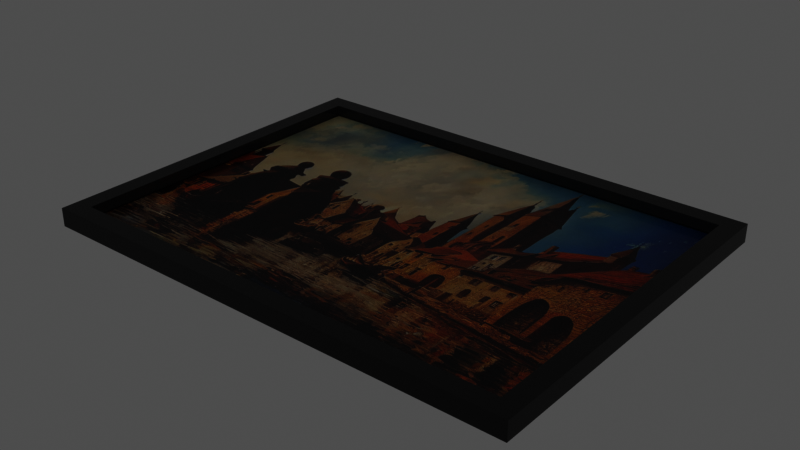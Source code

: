 # Source: painting-number-8_2K_a5b4653d-9750-4755-be3f-cf8c83f8ed3e.blend  (saved by Blender 3.3.6; exported with 4.5.12 LTS)
import bpy
from mathutils import Matrix  # noqa: F401  (used for matrix-valued properties, if any)

bpy.ops.wm.read_factory_settings(use_empty=True)
scene = bpy.context.scene
scene.name = 'upload'

# ---- collections
col_painting_number_8 = bpy.data.collections.new('Painting Number 8'); scene.collection.children.link(col_painting_number_8)

# ---- images (referenced by path relative to the original .blend; pixels are not part of the script)
import os
ASSET_DIR = os.environ.get("B2B_ASSET_DIR", "")  # directory of the original .blend (textures are referenced by path, not embedded)
HERE = os.path.dirname(os.path.abspath(__file__))  # packed textures are extracted next to this script under _unpacked/

def load_image(name, relpath, width, height, colorspace="sRGB"):
    """Load a texture the original file referenced (path relative to the .blend, or extracted next to this script)."""
    p = next((c for c in (os.path.join(HERE, relpath), os.path.join(ASSET_DIR, relpath)) if relpath and os.path.exists(c)), "")
    if p:
        img = bpy.data.images.load(p, check_existing=True)
        img.name = name
    else:  # same state as the original file: an image datablock whose file is absent (Cycles renders it pink)
        img = bpy.data.images.new(name, width, height)
        img.source = "FILE"
        img.filepath = "//" + (relpath or name)
    img.colorspace_settings.name = colorspace
    return img
img_painting_number_8_jpg = load_image('Painting Number 8.jpg', '_unpacked/Painting_Number_8.275dc54f.jpg', 2304, 1536, 'sRGB')

# ---- materials (node trees are filled in below, after node groups)
mat_frame = bpy.data.materials.new('Frame')
mat_frame.use_transparent_shadow = False
mat_painting = bpy.data.materials.new('Painting')
mat_painting.use_transparent_shadow = False
mat_glass = bpy.data.materials.new('Glass')
mat_glass.use_transparent_shadow = False

# ---- material node trees
mat_frame.use_nodes = True; mat_frame.node_tree.nodes.clear()
_N = mat_frame.node_tree.nodes; _L = mat_frame.node_tree.links
n0 = _N.new('ShaderNodeOutputMaterial'); n0.name = 'Material Output'; n0.location = (300, 300)
n1 = _N.new('ShaderNodeBsdfPrincipled'); n1.name = 'Principled BSDF'; n1.location = (10, 300)
n1.distribution = 'GGX'
n1.subsurface_method = 'RANDOM_WALK_SKIN'
n1.inputs[0].default_value = (0.015, 0.015, 0.015, 1.0)
n1.inputs[3].default_value = 1.45
n1.inputs[27].default_value = (0.0, 0.0, 0.0, 1.0)
n1.inputs[28].default_value = 1.0
n2 = _N.new('ShaderNodeValToRGB'); n2.name = 'ColorRamp'; n2.location = (-1080, 260)
while len(n2.color_ramp.elements) > 1: n2.color_ramp.elements.remove(n2.color_ramp.elements[-1])
n2.color_ramp.elements[0].position = 0.4873; n2.color_ramp.elements[0].color = (0.125, 0.125, 0.125, 1.0)
n3 = _N.new('ShaderNodeTexCoord'); n3.name = 'Texture Coordinate'; n3.location = (-1349, -36)
n4 = _N.new('ShaderNodeTexNoise'); n4.name = 'Musgrave Texture'; n4.location = (-989, 4)
n4.width = 150
n4.normalize = False
n4.inputs[2].default_value = 50.0
n4.inputs[3].default_value = 14.0
n4.inputs[4].default_value = 0.8123
n5 = _N.new('ShaderNodeMapping'); n5.name = 'Mapping'; n5.location = (-1169, -36)
n6 = _N.new('ShaderNodeMix'); n6.name = 'Mix'; n6.location = (-644, 87)
n6.data_type = 'RGBA'
n6.inputs[0].default_value = 0.03
_L.new(n6.outputs[2], n1.inputs[2])
_L.new(n5.outputs[0], n4.inputs[0])
_L.new(n3.outputs[2], n5.inputs[0])
_L.new(n2.outputs[0], n6.inputs[6])
_L.new(n4.outputs[0], n6.inputs[7])
_L.new(n1.outputs[0], n0.inputs[0])
n0.is_active_output = True
mat_painting.use_nodes = True; mat_painting.node_tree.nodes.clear()
_N = mat_painting.node_tree.nodes; _L = mat_painting.node_tree.links
n0 = _N.new('ShaderNodeBsdfPrincipled'); n0.name = 'Principled BSDF'; n0.location = (10, 300)
n0.distribution = 'GGX'
n0.subsurface_method = 'RANDOM_WALK_SKIN'
n0.inputs[3].default_value = 1.45
n0.inputs[27].default_value = (0.0, 0.0, 0.0, 1.0)
n0.inputs[28].default_value = 1.0
n1 = _N.new('ShaderNodeOutputMaterial'); n1.name = 'Material Output'; n1.location = (300, 300)
n2 = _N.new('ShaderNodeTexImage'); n2.name = 'Image Texture'; n2.location = (-280, 275)
n2.image = img_painting_number_8_jpg
_L.new(n0.outputs[0], n1.inputs[0])
_L.new(n2.outputs[0], n0.inputs[0])
n1.is_active_output = True
mat_glass.use_nodes = True; mat_glass.node_tree.nodes.clear()
_N = mat_glass.node_tree.nodes; _L = mat_glass.node_tree.links
n0 = _N.new('ShaderNodeOutputMaterial'); n0.name = 'Material Output'; n0.location = (300, 300)
n1 = _N.new('ShaderNodeBsdfPrincipled'); n1.name = 'Principled BSDF'; n1.location = (10, 300)
n1.distribution = 'GGX'
n1.subsurface_method = 'RANDOM_WALK_SKIN'
n1.inputs[0].default_value = (1.0, 1.0, 1.0, 1.0)
n1.inputs[1].default_value = 1.0
n1.inputs[2].default_value = 0.025
n1.inputs[3].default_value = 1.45
n1.inputs[4].default_value = 0.025
n1.inputs[20].default_value = 0.05
n1.inputs[27].default_value = (0.0, 0.0, 0.0, 1.0)
n1.inputs[28].default_value = 1.0
_L.new(n1.outputs[0], n0.inputs[0])
n0.is_active_output = True

# ---- meshes
me_painting_number_8 = bpy.data.meshes.new('Painting_Number_8')
me_painting_number_8.from_pydata([(0.2, -0.15, 0.015), (-0.2, -0.15, 0.015), (0.2, -0.15, 8.277e-09), (-0.2, -0.15, -9.208e-09), (0.2, 0.15, 0.015), (-0.2, 0.15, 0.015), (0.2, 0.15, 8.277e-09), (-0.2, 0.15, -9.208e-09), (0.185, -0.135, 8.552e-09), (-0.185, -0.135, -7.621e-09), (0.185, -0.135, 0.015), (-0.185, -0.135, 0.015), (0.185, 0.135, 8.552e-09), (-0.185, 0.135, -7.621e-09), (0.185, 0.135, 0.015), (-0.185, 0.135, 0.015), (-0.1899, -0.1399, 0.00387), (-0.1899, 0.1399, 0.00387), (0.1899, -0.1399, 0.00387), (0.1899, 0.1399, 0.00387), (-0.1899, 0.1399, 0.005388), (0.1899, -0.1399, 0.005388), (0.1899, 0.1399, 0.005388), (-0.1899, -0.1399, 0.005388), (-0.1899, 0.1399, 0.006733), (0.1899, -0.1399, 0.006733), (0.1899, 0.1399, 0.006733), (-0.1899, -0.1399, 0.006733)], [], [(0, 1, 3, 2), (6, 7, 5, 4), (2, 6, 4, 0), (7, 3, 1, 5), (8, 9, 11, 10), (14, 15, 13, 12), (10, 14, 12, 8), (15, 11, 9, 13), (0, 4, 14, 10), (4, 5, 15, 14), (5, 1, 11, 15), (0, 10, 11, 1), (6, 2, 8, 12), (3, 9, 8, 2), (3, 7, 13, 9), (6, 12, 13, 7), (16, 17, 19, 18), (23, 20, 22, 21), (27, 25, 26, 24)])
me_painting_number_8.polygons.foreach_set('use_smooth', [1, 1, 1, 1, 1, 1, 1, 1, 1, 1, 1, 1, 1, 1, 1, 1, 0, 0, 0])
me_painting_number_8.polygons.foreach_set('material_index', [0, 0, 0, 0, 0, 0, 0, 0, 0, 0, 0, 0, 0, 0, 0, 0, 1, 1, 2])
_k = {(16, 18): 1.0, (18, 19): 1.0, (17, 19): 1.0, (16, 17): 1.0, (21, 22): 1.0, (21, 23): 1.0, (20, 22): 1.0, (20, 23): 1.0, (25, 26): 1.0, (25, 27): 1.0, (24, 26): 1.0, (24, 27): 1.0}
me_painting_number_8.attributes.new('crease_edge', 'FLOAT', 'EDGE').data.foreach_set('value', [_k.get((min(e.vertices), max(e.vertices)), 0.0) for e in me_painting_number_8.edges])
_uv = me_painting_number_8.uv_layers.new(name='UVMap')
_uv.uv.foreach_set('vector', [0.9403, 0.0, 0.9403, 0.597, 0.9179, 0.597, 0.9179, 0.0, 0.9179, 0.0, 0.9179, 0.597, 0.8955, 0.597, 0.8955, 0.0, 0.9851, 0.5522, 0.9851, 1.0, 0.9627, 1.0, 0.9627, 0.5522, 0.9627, 0.5522, 0.9627, 1.0, 0.9403, 1.0, 0.9403, 0.5522, 0.9851, 0.0, 0.9851, 0.5522, 0.9627, 0.5522, 0.9627, 0.0, 0.9627, 0.0, 0.9627, 0.5522, 0.9403, 0.5522, 0.9403, 0.0, 0.02239, 1.0, 0.02239, 0.597, 0.04478, 0.597, 0.04478, 1.0, 0.0, 1.0, 4.191e-09, 0.597, 0.02239, 0.597, 0.02239, 1.0, 4.47e-08, 0.0, 0.4478, 4.47e-08, 0.4254, 0.02239, 0.02239, 0.02239, 0.4478, 4.47e-08, 0.4478, 0.597, 0.4254, 0.5746, 0.4254, 0.02239, 0.4478, 0.597, 0.0, 0.597, 0.02239, 0.5746, 0.4254, 0.5746, 4.47e-08, 0.0, 0.02239, 0.02239, 0.02239, 0.5746, 0.0, 0.597, 0.4478, 0.0, 0.8955, 4.47e-08, 0.8731, 0.02239, 0.4701, 0.02239, 0.8955, 0.597, 0.8731, 0.5746, 0.8731, 0.02239, 0.8955, 4.47e-08, 0.8955, 0.597, 0.4478, 0.597, 0.4701, 0.5746, 0.8731, 0.5746, 0.4478, 0.0, 0.4701, 0.02239, 0.4701, 0.5746, 0.4478, 0.597, 0.0, 0.0, 0.0, 1.0, 1.0, 1.0, 1.0, 7.246e-08, 0.0, 0.0, 0.0, 1.0, 1.0, 1.0, 1.0, 7.246e-08, 0.431, 1.0, 0.431, 0.0, 0.8454, 0.0, 0.8454, 1.0])
me_painting_number_8.materials.append(mat_frame)
me_painting_number_8.materials.append(mat_painting)
me_painting_number_8.materials.append(mat_glass)
me_painting_number_8.update()
me_painting_number_8.normals_split_custom_set([tuple(v) for v in zip(*[iter([0.5773, -0.5773, 0.5774, -0.5773, -0.5773, 0.5774, -0.5773, -0.5773, -0.5774, 0.5773, -0.5773, -0.5774, 0.5773, 0.5773, -0.5774, -0.5773, 0.5773, -0.5774, -0.5773, 0.5773, 0.5774, 0.5773, 0.5773, 0.5774, 0.5773, -0.5773, -0.5774, 0.5773, 0.5773, -0.5774, 0.5773, 0.5773, 0.5774, 0.5773, -0.5773, 0.5774, -0.5773, 0.5773, -0.5774, -0.5773, -0.5773, -0.5774, -0.5773, -0.5773, 0.5774, -0.5773, 0.5773, 0.5774, -0.3015, 0.3015, -0.9045, 0.3015, 0.3015, -0.9045, 0.3015, 0.3015, 0.9045, -0.3015, 0.3015, 0.9045, -0.3015, -0.3015, 0.9045, 0.3015, -0.3015, 0.9045, 0.3015, -0.3015, -0.9045, -0.3015, -0.3015, -0.9045, -0.3015, 0.3015, 0.9045, -0.3015, -0.3015, 0.9045, -0.3015, -0.3015, -0.9045, -0.3015, 0.3015, -0.9045, 0.3015, -0.3015, 0.9045, 0.3015, 0.3015, 0.9045, 0.3015, 0.3015, -0.9045, 0.3015, -0.3015, -0.9045, 0.5773, -0.5773, 0.5774, 0.5773, 0.5773, 0.5774, -0.3015, -0.3015, 0.9045, -0.3015, 0.3015, 0.9045, 0.5773, 0.5773, 0.5774, -0.5773, 0.5773, 0.5774, 0.3015, -0.3015, 0.9045, -0.3015, -0.3015, 0.9045, -0.5773, 0.5773, 0.5774, -0.5773, -0.5773, 0.5774, 0.3015, 0.3015, 0.9045, 0.3015, -0.3015, 0.9045, 0.5773, -0.5773, 0.5774, -0.3015, 0.3015, 0.9045, 0.3015, 0.3015, 0.9045, -0.5773, -0.5773, 0.5774, 0.5773, 0.5773, -0.5774, 0.5773, -0.5773, -0.5774, -0.3015, 0.3015, -0.9045, -0.3015, -0.3015, -0.9045, -0.5773, -0.5773, -0.5774, 0.3015, 0.3015, -0.9045, -0.3015, 0.3015, -0.9045, 0.5773, -0.5773, -0.5774, -0.5773, -0.5773, -0.5774, -0.5773, 0.5773, -0.5774, 0.3015, -0.3015, -0.9045, 0.3015, 0.3015, -0.9045, 0.5773, 0.5773, -0.5774, -0.3015, -0.3015, -0.9045, 0.3015, -0.3015, -0.9045, -0.5773, 0.5773, -0.5774, 8.981e-08, 0.0, -1.0, 8.981e-08, 0.0, -1.0, 8.981e-08, 0.0, -1.0, 8.981e-08, 0.0, -1.0, 6.571e-08, 0.0, -1.0, 6.571e-08, 0.0, -1.0, 6.571e-08, 0.0, -1.0, 6.571e-08, 0.0, -1.0, -6.82e-08, 0.0, 1.0, -6.82e-08, 0.0, 1.0, -6.82e-08, 0.0, 1.0, -6.82e-08, 0.0, 1.0])] * 3)])

# ---- objects
ob_painting_number_8 = bpy.data.objects.new('Painting Number 8', me_painting_number_8)

# ---- transforms, parenting, visibility, modifiers, constraints
ob_painting_number_8.location = (0.0, 0.0, 0.0)
_m = ob_painting_number_8.modifiers.new('Bevel', 'BEVEL')
_m.width = 0.0005
_m.width_pct = 0.0005
_m.segments = 4
_m.limit_method = 'NONE'
_m.profile = 1.0
_m = ob_painting_number_8.modifiers.new('Subdivision', 'SUBSURF')

# ---- collection membership
scene.collection.objects.link(ob_painting_number_8)
col_painting_number_8.objects.link(ob_painting_number_8)

# ---- scene / render settings (as saved in the file)
scene.frame_start = 1; scene.frame_end = 250; scene.frame_set(1)
scene.render.engine = 'BLENDER_EEVEE_NEXT'
scene.render.image_settings.exr_codec = 'NONE'
scene.render.simplify_subdivision_render = 0
scene.render.simplify_child_particles_render = 0.0
scene.cycles.sampling_pattern = 'TABULATED_SOBOL'
scene.cycles.use_light_tree = False
scene.view_settings.view_transform = 'Raw'
bpy.context.view_layer.update()

# ---- added for rendering (the .blend has no active camera and no usable light): camera, sun + grey world if the file has none
cam_auto = bpy.data.cameras.new('AutoCamera')
cam_auto.lens = 50.0
cam_auto.sensor_width = 36.0
cam_auto.clip_end = 1000.0
ob_auto_camera = bpy.data.objects.new('AutoCamera', cam_auto)
scene.collection.objects.link(ob_auto_camera)
ob_auto_camera.location = (0.46282, -0.555385, 0.377756)
ob_auto_camera.rotation_euler = (1.09748, -7.21219e-08, 0.694738)
scene.camera = ob_auto_camera
light_auto_sun = bpy.data.lights.new('AutoSun', 'SUN')
light_auto_sun.energy = 3.0
light_auto_sun.angle = 0.0523599
ob_auto_sun = bpy.data.objects.new('AutoSun', light_auto_sun)
scene.collection.objects.link(ob_auto_sun)
ob_auto_sun.rotation_euler = (0.872665, 0.174533, 0.523599)
if scene.world is None:
    world_auto = bpy.data.worlds.new('AutoWorld')
    world_auto.color = (0.3, 0.3, 0.3)
    scene.world = world_auto
bpy.context.view_layer.update()
